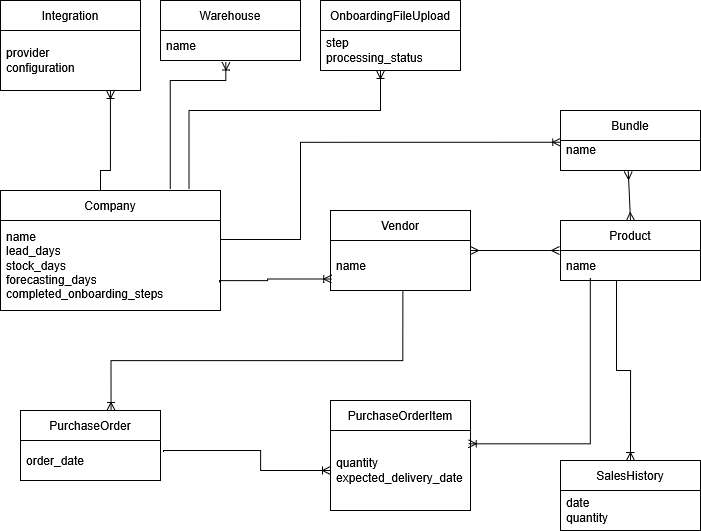

The diagram above was exported from draw.io. Its source (the exported page's mxGraphModel, read from the mxfile embedded in the PNG):
<mxGraphModel dx="983" dy="1688" grid="1" gridSize="10" guides="1" tooltips="1" connect="1" arrows="1" fold="1" page="1" pageScale="1" pageWidth="850" pageHeight="1100" math="0" shadow="0">
  <root>
    <mxCell id="0" />
    <mxCell id="1" parent="0" />
    <mxCell id="nyt3mAbSwnln_Laf0178-8" parent="1" style="swimlane;fontStyle=0;childLayout=stackLayout;horizontal=1;startSize=30;horizontalStack=0;resizeParent=1;resizeParentMax=0;resizeLast=0;collapsible=1;marginBottom=0;whiteSpace=wrap;html=1;" value="&lt;div&gt;Company&lt;/div&gt;" vertex="1">
      <mxGeometry height="120" width="220" x="290" y="110" as="geometry" />
    </mxCell>
    <mxCell id="nyt3mAbSwnln_Laf0178-9" parent="nyt3mAbSwnln_Laf0178-8" style="text;strokeColor=none;fillColor=none;align=left;verticalAlign=middle;spacingLeft=4;spacingRight=4;overflow=hidden;points=[[0,0.5],[1,0.5]];portConstraint=eastwest;rotatable=0;whiteSpace=wrap;html=1;" value="&lt;div&gt;name&lt;/div&gt;&lt;div&gt;lead_days&lt;/div&gt;&lt;div&gt;stock_days&lt;/div&gt;&lt;div&gt;forecasting_days&lt;/div&gt;&lt;div&gt;completed_onboarding_steps&lt;/div&gt;" vertex="1">
      <mxGeometry height="90" width="220" y="30" as="geometry" />
    </mxCell>
    <mxCell id="Q-P9Hz2P-8Q6b_RJds7m-3" parent="1" style="swimlane;fontStyle=0;childLayout=stackLayout;horizontal=1;startSize=30;horizontalStack=0;resizeParent=1;resizeParentMax=0;resizeLast=0;collapsible=1;marginBottom=0;whiteSpace=wrap;html=1;" value="PurchaseOrder" vertex="1">
      <mxGeometry height="70" width="140" x="310" y="330" as="geometry" />
    </mxCell>
    <mxCell id="Q-P9Hz2P-8Q6b_RJds7m-4" parent="Q-P9Hz2P-8Q6b_RJds7m-3" style="text;strokeColor=none;fillColor=none;align=left;verticalAlign=middle;spacingLeft=4;spacingRight=4;overflow=hidden;points=[[0,0.5],[1,0.5]];portConstraint=eastwest;rotatable=0;whiteSpace=wrap;html=1;" value="&lt;div&gt;order_date&lt;/div&gt;" vertex="1">
      <mxGeometry height="40" width="140" y="30" as="geometry" />
    </mxCell>
    <mxCell id="Q-P9Hz2P-8Q6b_RJds7m-7" parent="1" style="swimlane;fontStyle=0;childLayout=stackLayout;horizontal=1;startSize=30;horizontalStack=0;resizeParent=1;resizeParentMax=0;resizeLast=0;collapsible=1;marginBottom=0;whiteSpace=wrap;html=1;" value="PurchaseOrderItem" vertex="1">
      <mxGeometry height="110" width="140" x="620" y="320" as="geometry" />
    </mxCell>
    <mxCell id="Q-P9Hz2P-8Q6b_RJds7m-8" parent="Q-P9Hz2P-8Q6b_RJds7m-7" style="text;strokeColor=none;fillColor=none;align=left;verticalAlign=middle;spacingLeft=4;spacingRight=4;overflow=hidden;points=[[0,0.5],[1,0.5]];portConstraint=eastwest;rotatable=0;whiteSpace=wrap;html=1;" value="quantity&lt;br&gt;expected_delivery_date" vertex="1">
      <mxGeometry height="80" width="140" y="30" as="geometry" />
    </mxCell>
    <mxCell id="Q-P9Hz2P-8Q6b_RJds7m-9" parent="1" style="swimlane;fontStyle=0;childLayout=stackLayout;horizontal=1;startSize=30;horizontalStack=0;resizeParent=1;resizeParentMax=0;resizeLast=0;collapsible=1;marginBottom=0;whiteSpace=wrap;html=1;" value="Product" vertex="1">
      <mxGeometry height="60" width="140" x="850" y="140" as="geometry" />
    </mxCell>
    <mxCell id="Q-P9Hz2P-8Q6b_RJds7m-10" parent="Q-P9Hz2P-8Q6b_RJds7m-9" style="text;strokeColor=none;fillColor=none;align=left;verticalAlign=middle;spacingLeft=4;spacingRight=4;overflow=hidden;points=[[0,0.5],[1,0.5]];portConstraint=eastwest;rotatable=0;whiteSpace=wrap;html=1;" value="&lt;div&gt;name&lt;/div&gt;" vertex="1">
      <mxGeometry height="30" width="140" y="30" as="geometry" />
    </mxCell>
    <mxCell id="Q-P9Hz2P-8Q6b_RJds7m-11" parent="1" style="swimlane;fontStyle=0;childLayout=stackLayout;horizontal=1;startSize=30;horizontalStack=0;resizeParent=1;resizeParentMax=0;resizeLast=0;collapsible=1;marginBottom=0;whiteSpace=wrap;html=1;" value="Vendor" vertex="1">
      <mxGeometry height="80" width="140" x="620" y="130" as="geometry" />
    </mxCell>
    <mxCell id="Q-P9Hz2P-8Q6b_RJds7m-12" parent="Q-P9Hz2P-8Q6b_RJds7m-11" style="text;strokeColor=none;fillColor=none;align=left;verticalAlign=middle;spacingLeft=4;spacingRight=4;overflow=hidden;points=[[0,0.5],[1,0.5]];portConstraint=eastwest;rotatable=0;whiteSpace=wrap;html=1;" value="&lt;div&gt;name&lt;/div&gt;" vertex="1">
      <mxGeometry height="50" width="140" y="30" as="geometry" />
    </mxCell>
    <mxCell id="Q-P9Hz2P-8Q6b_RJds7m-17" parent="1" style="swimlane;fontStyle=0;childLayout=stackLayout;horizontal=1;startSize=30;horizontalStack=0;resizeParent=1;resizeParentMax=0;resizeLast=0;collapsible=1;marginBottom=0;whiteSpace=wrap;html=1;" value="Warehouse" vertex="1">
      <mxGeometry height="60" width="140" x="450" y="-80" as="geometry" />
    </mxCell>
    <mxCell id="Q-P9Hz2P-8Q6b_RJds7m-18" parent="Q-P9Hz2P-8Q6b_RJds7m-17" style="text;strokeColor=none;fillColor=none;align=left;verticalAlign=middle;spacingLeft=4;spacingRight=4;overflow=hidden;points=[[0,0.5],[1,0.5]];portConstraint=eastwest;rotatable=0;whiteSpace=wrap;html=1;" value="&lt;div&gt;name&lt;/div&gt;" vertex="1">
      <mxGeometry height="30" width="140" y="30" as="geometry" />
    </mxCell>
    <mxCell id="Q-P9Hz2P-8Q6b_RJds7m-21" parent="1" style="swimlane;fontStyle=0;childLayout=stackLayout;horizontal=1;startSize=30;horizontalStack=0;resizeParent=1;resizeParentMax=0;resizeLast=0;collapsible=1;marginBottom=0;whiteSpace=wrap;html=1;" value="Bundle" vertex="1">
      <mxGeometry height="60" width="140" x="850" y="30" as="geometry" />
    </mxCell>
    <mxCell id="Q-P9Hz2P-8Q6b_RJds7m-22" parent="Q-P9Hz2P-8Q6b_RJds7m-21" style="text;strokeColor=none;fillColor=none;align=left;verticalAlign=middle;spacingLeft=4;spacingRight=4;overflow=hidden;points=[[0,0.5],[1,0.5]];portConstraint=eastwest;rotatable=0;whiteSpace=wrap;html=1;" value="&lt;div&gt;name&lt;/div&gt;&lt;div&gt;&lt;br&gt;&lt;/div&gt;" vertex="1">
      <mxGeometry height="30" width="140" y="30" as="geometry" />
    </mxCell>
    <mxCell id="Q-P9Hz2P-8Q6b_RJds7m-25" parent="1" style="swimlane;fontStyle=0;childLayout=stackLayout;horizontal=1;startSize=30;horizontalStack=0;resizeParent=1;resizeParentMax=0;resizeLast=0;collapsible=1;marginBottom=0;whiteSpace=wrap;html=1;" value="SalesHistory" vertex="1">
      <mxGeometry height="70" width="140" x="850" y="380" as="geometry" />
    </mxCell>
    <mxCell id="Q-P9Hz2P-8Q6b_RJds7m-26" parent="Q-P9Hz2P-8Q6b_RJds7m-25" style="text;strokeColor=none;fillColor=none;align=left;verticalAlign=middle;spacingLeft=4;spacingRight=4;overflow=hidden;points=[[0,0.5],[1,0.5]];portConstraint=eastwest;rotatable=0;whiteSpace=wrap;html=1;" value="&lt;div&gt;date&lt;/div&gt;&lt;div&gt;quantity&lt;/div&gt;" vertex="1">
      <mxGeometry height="40" width="140" y="30" as="geometry" />
    </mxCell>
    <mxCell id="Q-P9Hz2P-8Q6b_RJds7m-31" edge="1" parent="1" source="Q-P9Hz2P-8Q6b_RJds7m-11" style="edgeStyle=entityRelationEdgeStyle;fontSize=12;html=1;endArrow=ERmany;startArrow=ERmany;rounded=0;entryX=-0.007;entryY=0;entryDx=0;entryDy=0;entryPerimeter=0;exitX=1;exitY=0.5;exitDx=0;exitDy=0;" target="Q-P9Hz2P-8Q6b_RJds7m-10" value="">
      <mxGeometry height="100" relative="1" width="100" as="geometry">
        <mxPoint x="140" y="610" as="sourcePoint" />
        <mxPoint x="240" y="510" as="targetPoint" />
      </mxGeometry>
    </mxCell>
    <mxCell id="Q-P9Hz2P-8Q6b_RJds7m-33" edge="1" parent="1" source="Q-P9Hz2P-8Q6b_RJds7m-22" style="fontSize=12;html=1;endArrow=ERmany;startArrow=ERmany;rounded=0;exitX=0.484;exitY=1.028;exitDx=0;exitDy=0;entryX=0.5;entryY=0;entryDx=0;entryDy=0;exitPerimeter=0;" target="Q-P9Hz2P-8Q6b_RJds7m-9" value="">
      <mxGeometry height="100" relative="1" width="100" as="geometry">
        <mxPoint x="1050" y="70" as="sourcePoint" />
        <mxPoint x="950" y="120" as="targetPoint" />
      </mxGeometry>
    </mxCell>
    <mxCell id="Q-P9Hz2P-8Q6b_RJds7m-36" parent="1" style="swimlane;fontStyle=0;childLayout=stackLayout;horizontal=1;startSize=30;horizontalStack=0;resizeParent=1;resizeParentMax=0;resizeLast=0;collapsible=1;marginBottom=0;whiteSpace=wrap;html=1;" value="Integration" vertex="1">
      <mxGeometry height="90" width="140" x="290" y="-80" as="geometry" />
    </mxCell>
    <mxCell id="Q-P9Hz2P-8Q6b_RJds7m-37" parent="Q-P9Hz2P-8Q6b_RJds7m-36" style="text;strokeColor=none;fillColor=none;align=left;verticalAlign=middle;spacingLeft=4;spacingRight=4;overflow=hidden;points=[[0,0.5],[1,0.5]];portConstraint=eastwest;rotatable=0;whiteSpace=wrap;html=1;" value="&lt;div&gt;provider&lt;/div&gt;configuration" vertex="1">
      <mxGeometry height="60" width="140" y="30" as="geometry" />
    </mxCell>
    <mxCell id="Q-P9Hz2P-8Q6b_RJds7m-39" edge="1" parent="1" source="nyt3mAbSwnln_Laf0178-9" style="edgeStyle=orthogonalEdgeStyle;fontSize=12;html=1;endArrow=ERoneToMany;rounded=0;entryX=0.009;entryY=0.768;entryDx=0;entryDy=0;entryPerimeter=0;exitX=0.995;exitY=0.687;exitDx=0;exitDy=0;exitPerimeter=0;" target="Q-P9Hz2P-8Q6b_RJds7m-12" value="">
      <mxGeometry height="100" relative="1" width="100" as="geometry">
        <Array as="points">
          <mxPoint x="509" y="200" />
          <mxPoint x="557" y="200" />
          <mxPoint x="557" y="198" />
        </Array>
        <mxPoint x="557" y="230" as="sourcePoint" />
        <mxPoint x="550" y="316" as="targetPoint" />
      </mxGeometry>
    </mxCell>
    <mxCell id="Q-P9Hz2P-8Q6b_RJds7m-41" edge="1" parent="1" source="Q-P9Hz2P-8Q6b_RJds7m-4" style="edgeStyle=orthogonalEdgeStyle;fontSize=12;html=1;endArrow=ERoneToMany;rounded=0;entryX=0;entryY=0.5;entryDx=0;entryDy=0;exitX=1.021;exitY=0.279;exitDx=0;exitDy=0;exitPerimeter=0;" target="Q-P9Hz2P-8Q6b_RJds7m-8" value="">
      <mxGeometry height="100" relative="1" width="100" as="geometry">
        <Array as="points">
          <mxPoint x="453" y="370" />
          <mxPoint x="550" y="370" />
          <mxPoint x="550" y="390" />
        </Array>
        <mxPoint x="547" y="260" as="sourcePoint" />
        <mxPoint x="540" y="346" as="targetPoint" />
      </mxGeometry>
    </mxCell>
    <mxCell id="Q-P9Hz2P-8Q6b_RJds7m-42" edge="1" parent="1" source="Q-P9Hz2P-8Q6b_RJds7m-12" style="edgeStyle=orthogonalEdgeStyle;fontSize=12;html=1;endArrow=ERoneToMany;rounded=0;entryX=0.646;entryY=-0.001;entryDx=0;entryDy=0;exitX=0.516;exitY=1.003;exitDx=0;exitDy=0;exitPerimeter=0;entryPerimeter=0;" target="Q-P9Hz2P-8Q6b_RJds7m-3" value="">
      <mxGeometry height="100" relative="1" width="100" as="geometry">
        <Array as="points">
          <mxPoint x="692" y="280" />
          <mxPoint x="400" y="280" />
        </Array>
        <mxPoint x="607" y="260" as="sourcePoint" />
        <mxPoint x="600" y="346" as="targetPoint" />
      </mxGeometry>
    </mxCell>
    <mxCell id="Q-P9Hz2P-8Q6b_RJds7m-44" edge="1" parent="1" source="Q-P9Hz2P-8Q6b_RJds7m-10" style="edgeStyle=orthogonalEdgeStyle;fontSize=12;html=1;endArrow=ERoneToMany;rounded=0;entryX=0.984;entryY=0.166;entryDx=0;entryDy=0;entryPerimeter=0;exitX=0.213;exitY=0.924;exitDx=0;exitDy=0;exitPerimeter=0;" target="Q-P9Hz2P-8Q6b_RJds7m-8" value="">
      <mxGeometry height="100" relative="1" width="100" as="geometry">
        <Array as="points">
          <mxPoint x="880" y="363" />
        </Array>
        <mxPoint x="877" y="240" as="sourcePoint" />
        <mxPoint x="870" y="326" as="targetPoint" />
      </mxGeometry>
    </mxCell>
    <mxCell id="Q-P9Hz2P-8Q6b_RJds7m-46" edge="1" parent="1" source="Q-P9Hz2P-8Q6b_RJds7m-10" style="edgeStyle=orthogonalEdgeStyle;fontSize=12;html=1;endArrow=ERoneToMany;rounded=0;entryX=0.5;entryY=0;entryDx=0;entryDy=0;" target="Q-P9Hz2P-8Q6b_RJds7m-25" value="">
      <mxGeometry height="100" relative="1" width="100" as="geometry">
        <Array as="points">
          <mxPoint x="906" y="290" />
          <mxPoint x="920" y="290" />
        </Array>
        <mxPoint x="910" y="280" as="sourcePoint" />
        <mxPoint x="903" y="366" as="targetPoint" />
      </mxGeometry>
    </mxCell>
    <mxCell id="Q-P9Hz2P-8Q6b_RJds7m-48" edge="1" parent="1" source="nyt3mAbSwnln_Laf0178-8" style="edgeStyle=orthogonalEdgeStyle;fontSize=12;html=1;endArrow=ERoneToMany;rounded=0;exitX=0.455;exitY=0;exitDx=0;exitDy=0;exitPerimeter=0;" target="Q-P9Hz2P-8Q6b_RJds7m-37" value="">
      <mxGeometry height="100" relative="1" width="100" as="geometry">
        <Array as="points">
          <mxPoint x="390" y="90" />
          <mxPoint x="400" y="90" />
        </Array>
        <mxPoint x="267" y="200" as="sourcePoint" />
        <mxPoint x="260" y="286" as="targetPoint" />
      </mxGeometry>
    </mxCell>
    <mxCell id="Q-P9Hz2P-8Q6b_RJds7m-49" edge="1" parent="1" source="nyt3mAbSwnln_Laf0178-8" style="edgeStyle=orthogonalEdgeStyle;fontSize=12;html=1;endArrow=ERoneToMany;rounded=0;entryX=0.467;entryY=1.051;entryDx=0;entryDy=0;entryPerimeter=0;exitX=0.772;exitY=-0.01;exitDx=0;exitDy=0;exitPerimeter=0;" target="Q-P9Hz2P-8Q6b_RJds7m-18" value="">
      <mxGeometry height="100" relative="1" width="100" as="geometry">
        <Array as="points">
          <mxPoint x="460" />
          <mxPoint x="515" />
        </Array>
        <mxPoint x="257" y="300" as="sourcePoint" />
        <mxPoint x="250" y="386" as="targetPoint" />
      </mxGeometry>
    </mxCell>
    <mxCell id="Q-P9Hz2P-8Q6b_RJds7m-51" edge="1" parent="1" source="nyt3mAbSwnln_Laf0178-9" style="edgeStyle=orthogonalEdgeStyle;fontSize=12;html=1;endArrow=ERoneToMany;rounded=0;entryX=0.001;entryY=0.062;entryDx=0;entryDy=0;entryPerimeter=0;exitX=0.998;exitY=0.212;exitDx=0;exitDy=0;exitPerimeter=0;" target="Q-P9Hz2P-8Q6b_RJds7m-22" value="">
      <mxGeometry height="100" relative="1" width="100" as="geometry">
        <Array as="points">
          <mxPoint x="590" y="159" />
          <mxPoint x="590" y="62" />
        </Array>
        <mxPoint x="660" y="20" as="sourcePoint" />
        <mxPoint x="740" y="80" as="targetPoint" />
      </mxGeometry>
    </mxCell>
    <mxCell id="Q-P9Hz2P-8Q6b_RJds7m-52" parent="1" style="swimlane;fontStyle=0;childLayout=stackLayout;horizontal=1;startSize=30;horizontalStack=0;resizeParent=1;resizeParentMax=0;resizeLast=0;collapsible=1;marginBottom=0;whiteSpace=wrap;html=1;" value="OnboardingFileUpload" vertex="1">
      <mxGeometry height="70" width="140" x="610" y="-80" as="geometry" />
    </mxCell>
    <mxCell id="Q-P9Hz2P-8Q6b_RJds7m-53" parent="Q-P9Hz2P-8Q6b_RJds7m-52" style="text;strokeColor=none;fillColor=none;align=left;verticalAlign=middle;spacingLeft=4;spacingRight=4;overflow=hidden;points=[[0,0.5],[1,0.5]];portConstraint=eastwest;rotatable=0;whiteSpace=wrap;html=1;" value="&lt;div&gt;step&lt;br&gt;processing_status&lt;/div&gt;" vertex="1">
      <mxGeometry height="40" width="140" y="30" as="geometry" />
    </mxCell>
    <mxCell id="Q-P9Hz2P-8Q6b_RJds7m-54" edge="1" parent="1" source="nyt3mAbSwnln_Laf0178-8" style="edgeStyle=orthogonalEdgeStyle;fontSize=12;html=1;endArrow=ERoneToMany;rounded=0;exitX=0.857;exitY=-0.01;exitDx=0;exitDy=0;exitPerimeter=0;" value="">
      <mxGeometry height="100" relative="1" width="100" as="geometry">
        <Array as="points">
          <mxPoint x="479" y="30" />
          <mxPoint x="670" y="30" />
        </Array>
        <mxPoint x="660" y="90" as="sourcePoint" />
        <mxPoint x="670" y="-10" as="targetPoint" />
      </mxGeometry>
    </mxCell>
  </root>
</mxGraphModel>